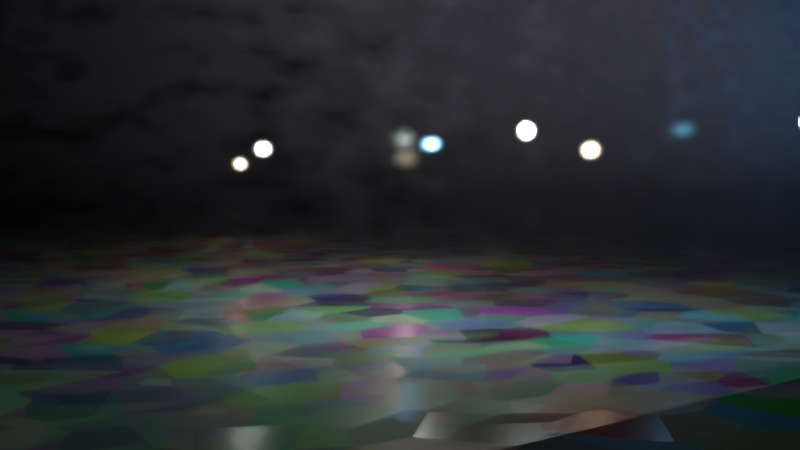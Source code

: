 # Source: Glass_Displacement.blend  (saved by Blender 2.79.4; exported with 4.5.12 LTS)
import bpy
from mathutils import Matrix  # noqa: F401  (used for matrix-valued properties, if any)

bpy.ops.wm.read_factory_settings(use_empty=True)
scene = bpy.context.scene
scene.name = 'Scene'

# ---- collections
col_collection_1 = bpy.data.collections.new('Collection 1'); scene.collection.children.link(col_collection_1)

# ---- materials (node trees are filled in below, after node groups)
mat_glass = bpy.data.materials.new('Glass')
mat_glass.alpha_threshold = 0.0
mat_glass.roughness = 0.5
mat_material = bpy.data.materials.new('Material')
mat_material.alpha_threshold = 0.0
mat_material.roughness = 0.5

# ---- material node trees
mat_glass.use_nodes = True; mat_glass.node_tree.nodes.clear()
mat_material.use_nodes = True; mat_material.node_tree.nodes.clear()
_N = mat_material.node_tree.nodes; _L = mat_material.node_tree.links
n0 = _N.new('ShaderNodeBsdfPrincipled'); n0.name = 'Principled BSDF'; n0.location = (276, 254)
n0.width = 150
n0.subsurface_method = 'BURLEY'
n0.inputs[3].default_value = 1.45
n0.inputs[9].default_value = (1.0, 1.0, 1.0)
n1 = _N.new('ShaderNodeTexVoronoi'); n1.name = 'Voronoi Texture'; n1.location = (-68, 291)
n1.inputs[2].default_value = 1.0
n2 = _N.new('ShaderNodeNewGeometry'); n2.name = 'Geometry'; n2.location = (-301, 247)
n3 = _N.new('ShaderNodeMath'); n3.name = 'Math'; n3.location = (294, 433)
n3.operation = 'MULTIPLY'
n3.inputs[1].default_value = 10.0
n4 = _N.new('ShaderNodeDisplacement'); n4.name = 'Displacement'; n4.location = (531, 461)
n4.inputs[1].default_value = 0.0
n4.inputs[2].default_value = 1.0
n5 = _N.new('ShaderNodeOutputMaterial'); n5.name = 'Material Output'; n5.location = (797, 309)
_L.new(n0.outputs[0], n5.inputs[0])
_L.new(n2.outputs[0], n1.inputs[0])
_L.new(n3.outputs[0], n4.inputs[0])
_L.new(n4.outputs[0], n5.inputs[2])
_L.new(n1.outputs[1], n0.inputs[2])
_L.new(n1.outputs[1], n0.inputs[0])
_L.new(n1.outputs[1], n3.inputs[0])
n5.is_active_output = True

# ---- world
world_world = bpy.data.worlds.new('World'); scene.world = world_world
world_world.color = (0.0, 0.0, 0.0)
world_world.use_sun_shadow = False
world_world.sun_shadow_jitter_overblur = 0.0
world_world.cycles.sampling_method = 'MANUAL'

# ---- cameras
cam_camera = bpy.data.cameras.new('Camera')
cam_camera.clip_end = 100.0
cam_camera.lens = 35.0
cam_camera.sensor_width = 32.0
cam_camera.sensor_height = 18.0
cam_camera.ortho_scale = 7.314
cam_camera.dof.focus_distance = 0.0

# ---- lights
light_lamp_001 = bpy.data.lights.new('Lamp.001', 'POINT')
light_lamp_001.color = (0.2131, 0.5863, 1.0)
light_lamp_001.transmission_factor = 0.0
light_lamp_001.cutoff_distance = 30.0
light_lamp_001.energy = 100.0
light_lamp_001.shadow_buffer_clip_start = 1.001
light_lamp_001.shadow_soft_size = 0.1
light_lamp_001.shadow_maximum_resolution = 0.006
light_lamp_001.use_absolute_resolution = True
light_lamp = bpy.data.lights.new('Lamp', 'POINT')
light_lamp.transmission_factor = 0.0
light_lamp.cutoff_distance = 30.0
light_lamp.energy = 100.0
light_lamp.shadow_buffer_clip_start = 1.001
light_lamp.shadow_soft_size = 0.1
light_lamp.shadow_maximum_resolution = 0.006
light_lamp.use_absolute_resolution = True
light_point = bpy.data.lights.new('Point', 'POINT')
light_point.color = (1.0, 0.7007, 0.5217)
light_point.transmission_factor = 0.0
light_point.energy = 100.0
light_point.shadow_buffer_clip_start = 0.5
light_point.shadow_soft_size = 0.1
light_point.shadow_maximum_resolution = 0.006
light_point.use_absolute_resolution = True

# ---- meshes
me_cube_001 = bpy.data.meshes.new('Cube.001')
me_cube_001.from_pydata([(-0.05, -5.0, -5.0), (-0.05, -5.0, 5.0), (-0.05, 5.0, -5.0), (-0.05, 5.0, 5.0), (0.05, -5.0, -5.0), (0.05, -5.0, 5.0), (0.05, 5.0, -5.0), (0.05, 5.0, 5.0)], [], [(0, 1, 3, 2), (2, 3, 7, 6), (6, 7, 5, 4), (4, 5, 1, 0), (2, 6, 4, 0), (7, 3, 1, 5)])
me_cube_001.materials.append(mat_glass)
me_cube_001.use_remesh_preserve_volume = False
me_cube_001.use_remesh_preserve_attributes = False
me_cube_001.use_mirror_vertex_groups = False
me_cube_001.update()
me_cube = bpy.data.meshes.new('Cube')
me_cube.from_pydata([(-20.0, -20.0, -0.1), (-20.0, -20.0, 0.1), (-20.0, 20.0, -0.1), (-20.0, 20.0, 0.1), (20.0, -20.0, -0.1), (20.0, -20.0, 0.1), (20.0, 20.0, -0.1), (20.0, 20.0, 0.1), (-20.0, 14.29, -0.1), (-20.0, 8.571, -0.1), (-20.0, 2.857, -0.1), (-20.0, -2.857, -0.1), (-20.0, -8.571, -0.1), (-20.0, -14.29, -0.1), (-20.0, -20.0, -0.07143), (-20.0, -20.0, -0.04286), (-20.0, -20.0, -0.01429), (-20.0, -20.0, 0.01429), (-20.0, -20.0, 0.04286), (-20.0, -20.0, 0.07143), (-20.0, -14.29, 0.1), (-20.0, -8.571, 0.1), (-20.0, -2.857, 0.1), (-20.0, 2.857, 0.1), (-20.0, 8.571, 0.1), (-20.0, 14.29, 0.1), (-20.0, 20.0, 0.07143), (-20.0, 20.0, 0.04286), (-20.0, 20.0, 0.01429), (-20.0, 20.0, -0.01429), (-20.0, 20.0, -0.04286), (-20.0, 20.0, -0.07143), (14.29, 20.0, -0.1), (8.571, 20.0, -0.1), (2.857, 20.0, -0.1), (-2.857, 20.0, -0.1), (-8.571, 20.0, -0.1), (-14.29, 20.0, -0.1), (-14.29, 20.0, 0.1), (-8.571, 20.0, 0.1), (-2.857, 20.0, 0.1), (2.857, 20.0, 0.1), (8.571, 20.0, 0.1), (14.29, 20.0, 0.1), (20.0, 20.0, 0.07143), (20.0, 20.0, 0.04286), (20.0, 20.0, 0.01429), (20.0, 20.0, -0.01429), (20.0, 20.0, -0.04286), (20.0, 20.0, -0.07143), (20.0, -14.29, -0.1), (20.0, -8.571, -0.1), (20.0, -2.857, -0.1), (20.0, 2.857, -0.1), (20.0, 8.571, -0.1), (20.0, 14.29, -0.1), (20.0, 14.29, 0.1), (20.0, 8.571, 0.1), (20.0, 2.857, 0.1), (20.0, -2.857, 0.1), (20.0, -8.571, 0.1), (20.0, -14.29, 0.1), (20.0, -20.0, 0.07143), (20.0, -20.0, 0.04286), (20.0, -20.0, 0.01429), (20.0, -20.0, -0.01429), (20.0, -20.0, -0.04286), (20.0, -20.0, -0.07143), (-14.29, -20.0, -0.1), (-8.571, -20.0, -0.1), (-2.857, -20.0, -0.1), (2.857, -20.0, -0.1), (8.571, -20.0, -0.1), (14.29, -20.0, -0.1), (14.29, -20.0, 0.1), (8.571, -20.0, 0.1), (2.857, -20.0, 0.1), (-2.857, -20.0, 0.1), (-8.571, -20.0, 0.1), (-14.29, -20.0, 0.1), (14.29, 14.29, 0.1), (14.29, 8.571, 0.1), (14.29, 2.857, 0.1), (14.29, -2.857, 0.1), (14.29, -8.571, 0.1), (14.29, -14.29, 0.1), (8.571, 14.29, 0.1), (8.571, 8.571, 0.1), (8.571, 2.857, 0.1), (8.571, -2.857, 0.1), (8.571, -8.571, 0.1), (8.571, -14.29, 0.1), (2.857, 14.29, 0.1), (2.857, 8.571, 0.1), (2.857, 2.857, 0.1), (2.857, -2.857, 0.1), (2.857, -8.571, 0.1), (2.857, -14.29, 0.1), (-2.857, 14.29, 0.1), (-2.857, 8.571, 0.1), (-2.857, 2.857, 0.1), (-2.857, -2.857, 0.1), (-2.857, -8.571, 0.1), (-2.857, -14.29, 0.1), (-8.571, 14.29, 0.1), (-8.571, 8.571, 0.1), (-8.571, 2.857, 0.1), (-8.571, -2.857, 0.1), (-8.571, -8.571, 0.1), (-8.571, -14.29, 0.1), (-14.29, 14.29, 0.1), (-14.29, 8.571, 0.1), (-14.29, 2.857, 0.1), (-14.29, -2.857, 0.1), (-14.29, -8.571, 0.1), (-14.29, -14.29, 0.1), (-14.29, 14.29, -0.1), (-14.29, 8.571, -0.1), (-14.29, 2.857, -0.1), (-14.29, -2.857, -0.1), (-14.29, -8.571, -0.1), (-14.29, -14.29, -0.1), (-8.571, 14.29, -0.1), (-8.571, 8.571, -0.1), (-8.571, 2.857, -0.1), (-8.571, -2.857, -0.1), (-8.571, -8.571, -0.1), (-8.571, -14.29, -0.1), (-2.857, 14.29, -0.1), (-2.857, 8.571, -0.1), (-2.857, 2.857, -0.1), (-2.857, -2.857, -0.1), (-2.857, -8.571, -0.1), (-2.857, -14.29, -0.1), (2.857, 14.29, -0.1), (2.857, 8.571, -0.1), (2.857, 2.857, -0.1), (2.857, -2.857, -0.1), (2.857, -8.571, -0.1), (2.857, -14.29, -0.1), (8.571, 14.29, -0.1), (8.571, 8.571, -0.1), (8.571, 2.857, -0.1), (8.571, -2.857, -0.1), (8.571, -8.571, -0.1), (8.571, -14.29, -0.1), (14.29, 14.29, -0.1), (14.29, 8.571, -0.1), (14.29, 2.857, -0.1), (14.29, -2.857, -0.1), (14.29, -8.571, -0.1), (14.29, -14.29, -0.1), (14.29, -20.0, -0.07143), (8.571, -20.0, -0.07143), (2.857, -20.0, -0.07143), (-2.857, -20.0, -0.07143), (-8.571, -20.0, -0.07143), (-14.29, -20.0, -0.07143), (14.29, -20.0, -0.04286), (8.571, -20.0, -0.04286), (2.857, -20.0, -0.04286), (-2.857, -20.0, -0.04286), (-8.571, -20.0, -0.04286), (-14.29, -20.0, -0.04286), (14.29, -20.0, -0.01429), (8.571, -20.0, -0.01429), (2.857, -20.0, -0.01429), (-2.857, -20.0, -0.01429), (-8.571, -20.0, -0.01429), (-14.29, -20.0, -0.01429), (14.29, -20.0, 0.01429), (8.571, -20.0, 0.01429), (2.857, -20.0, 0.01429), (-2.857, -20.0, 0.01429), (-8.571, -20.0, 0.01429), (-14.29, -20.0, 0.01429), (14.29, -20.0, 0.04286), (8.571, -20.0, 0.04286), (2.857, -20.0, 0.04286), (-2.857, -20.0, 0.04286), (-8.571, -20.0, 0.04286), (-14.29, -20.0, 0.04286), (14.29, -20.0, 0.07143), (8.571, -20.0, 0.07143), (2.857, -20.0, 0.07143), (-2.857, -20.0, 0.07143), (-8.571, -20.0, 0.07143), (-14.29, -20.0, 0.07143), (20.0, 14.29, -0.07143), (20.0, 8.571, -0.07143), (20.0, 2.857, -0.07143), (20.0, -2.857, -0.07143), (20.0, -8.571, -0.07143), (20.0, -14.29, -0.07143), (20.0, 14.29, -0.04286), (20.0, 8.571, -0.04286), (20.0, 2.857, -0.04286), (20.0, -2.857, -0.04286), (20.0, -8.571, -0.04286), (20.0, -14.29, -0.04286), (20.0, 14.29, -0.01429), (20.0, 8.571, -0.01429), (20.0, 2.857, -0.01429), (20.0, -2.857, -0.01429), (20.0, -8.571, -0.01429), (20.0, -14.29, -0.01429), (20.0, 14.29, 0.01429), (20.0, 8.571, 0.01429), (20.0, 2.857, 0.01429), (20.0, -2.857, 0.01429), (20.0, -8.571, 0.01429), (20.0, -14.29, 0.01429), (20.0, 14.29, 0.04286), (20.0, 8.571, 0.04286), (20.0, 2.857, 0.04286), (20.0, -2.857, 0.04286), (20.0, -8.571, 0.04286), (20.0, -14.29, 0.04286), (20.0, 14.29, 0.07143), (20.0, 8.571, 0.07143), (20.0, 2.857, 0.07143), (20.0, -2.857, 0.07143), (20.0, -8.571, 0.07143), (20.0, -14.29, 0.07143), (-14.29, 20.0, -0.07143), (-8.571, 20.0, -0.07143), (-2.857, 20.0, -0.07143), (2.857, 20.0, -0.07143), (8.571, 20.0, -0.07143), (14.29, 20.0, -0.07143), (-14.29, 20.0, -0.04286), (-8.571, 20.0, -0.04286), (-2.857, 20.0, -0.04286), (2.857, 20.0, -0.04286), (8.571, 20.0, -0.04286), (14.29, 20.0, -0.04286), (-14.29, 20.0, -0.01429), (-8.571, 20.0, -0.01429), (-2.857, 20.0, -0.01429), (2.857, 20.0, -0.01429), (8.571, 20.0, -0.01429), (14.29, 20.0, -0.01429), (-14.29, 20.0, 0.01429), (-8.571, 20.0, 0.01429), (-2.857, 20.0, 0.01429), (2.857, 20.0, 0.01429), (8.571, 20.0, 0.01429), (14.29, 20.0, 0.01429), (-14.29, 20.0, 0.04286), (-8.571, 20.0, 0.04286), (-2.857, 20.0, 0.04286), (2.857, 20.0, 0.04286), (8.571, 20.0, 0.04286), (14.29, 20.0, 0.04286), (-14.29, 20.0, 0.07143), (-8.571, 20.0, 0.07143), (-2.857, 20.0, 0.07143), (2.857, 20.0, 0.07143), (8.571, 20.0, 0.07143), (14.29, 20.0, 0.07143), (-20.0, -14.29, -0.07143), (-20.0, -8.571, -0.07143), (-20.0, -2.857, -0.07143), (-20.0, 2.857, -0.07143), (-20.0, 8.571, -0.07143), (-20.0, 14.29, -0.07143), (-20.0, -14.29, -0.04286), (-20.0, -8.571, -0.04286), (-20.0, -2.857, -0.04286), (-20.0, 2.857, -0.04286), (-20.0, 8.571, -0.04286), (-20.0, 14.29, -0.04286), (-20.0, -14.29, -0.01429), (-20.0, -8.571, -0.01429), (-20.0, -2.857, -0.01429), (-20.0, 2.857, -0.01429), (-20.0, 8.571, -0.01429), (-20.0, 14.29, -0.01429), (-20.0, -14.29, 0.01429), (-20.0, -8.571, 0.01429), (-20.0, -2.857, 0.01429), (-20.0, 2.857, 0.01429), (-20.0, 8.571, 0.01429), (-20.0, 14.29, 0.01429), (-20.0, -14.29, 0.04286), (-20.0, -8.571, 0.04286), (-20.0, -2.857, 0.04286), (-20.0, 2.857, 0.04286), (-20.0, 8.571, 0.04286), (-20.0, 14.29, 0.04286), (-20.0, -14.29, 0.07143), (-20.0, -8.571, 0.07143), (-20.0, -2.857, 0.07143), (-20.0, 2.857, 0.07143), (-20.0, 8.571, 0.07143), (-20.0, 14.29, 0.07143)], [], [(295, 25, 3, 26), (259, 43, 7, 44), (223, 61, 5, 62), (187, 79, 1, 19), (151, 50, 4, 73), (115, 20, 1, 79), (61, 85, 74, 5), (85, 91, 75, 74), (91, 97, 76, 75), (97, 103, 77, 76), (103, 109, 78, 77), (109, 115, 79, 78), (7, 43, 80, 56), (56, 80, 81, 57), (57, 81, 82, 58), (58, 82, 83, 59), (59, 83, 84, 60), (60, 84, 85, 61), (43, 42, 86, 80), (80, 86, 87, 81), (81, 87, 88, 82), (82, 88, 89, 83), (83, 89, 90, 84), (84, 90, 91, 85), (42, 41, 92, 86), (86, 92, 93, 87), (87, 93, 94, 88), (88, 94, 95, 89), (89, 95, 96, 90), (90, 96, 97, 91), (41, 40, 98, 92), (92, 98, 99, 93), (93, 99, 100, 94), (94, 100, 101, 95), (95, 101, 102, 96), (96, 102, 103, 97), (40, 39, 104, 98), (98, 104, 105, 99), (99, 105, 106, 100), (100, 106, 107, 101), (101, 107, 108, 102), (102, 108, 109, 103), (39, 38, 110, 104), (104, 110, 111, 105), (105, 111, 112, 106), (106, 112, 113, 107), (107, 113, 114, 108), (108, 114, 115, 109), (38, 3, 25, 110), (110, 25, 24, 111), (111, 24, 23, 112), (112, 23, 22, 113), (113, 22, 21, 114), (114, 21, 20, 115), (13, 121, 68, 0), (121, 127, 69, 68), (127, 133, 70, 69), (133, 139, 71, 70), (139, 145, 72, 71), (145, 151, 73, 72), (2, 37, 116, 8), (8, 116, 117, 9), (9, 117, 118, 10), (10, 118, 119, 11), (11, 119, 120, 12), (12, 120, 121, 13), (37, 36, 122, 116), (116, 122, 123, 117), (117, 123, 124, 118), (118, 124, 125, 119), (119, 125, 126, 120), (120, 126, 127, 121), (36, 35, 128, 122), (122, 128, 129, 123), (123, 129, 130, 124), (124, 130, 131, 125), (125, 131, 132, 126), (126, 132, 133, 127), (35, 34, 134, 128), (128, 134, 135, 129), (129, 135, 136, 130), (130, 136, 137, 131), (131, 137, 138, 132), (132, 138, 139, 133), (34, 33, 140, 134), (134, 140, 141, 135), (135, 141, 142, 136), (136, 142, 143, 137), (137, 143, 144, 138), (138, 144, 145, 139), (33, 32, 146, 140), (140, 146, 147, 141), (141, 147, 148, 142), (142, 148, 149, 143), (143, 149, 150, 144), (144, 150, 151, 145), (32, 6, 55, 146), (146, 55, 54, 147), (147, 54, 53, 148), (148, 53, 52, 149), (149, 52, 51, 150), (150, 51, 50, 151), (68, 157, 14, 0), (157, 163, 15, 14), (163, 169, 16, 15), (169, 175, 17, 16), (175, 181, 18, 17), (181, 187, 19, 18), (4, 67, 152, 73), (73, 152, 153, 72), (72, 153, 154, 71), (71, 154, 155, 70), (70, 155, 156, 69), (69, 156, 157, 68), (67, 66, 158, 152), (152, 158, 159, 153), (153, 159, 160, 154), (154, 160, 161, 155), (155, 161, 162, 156), (156, 162, 163, 157), (66, 65, 164, 158), (158, 164, 165, 159), (159, 165, 166, 160), (160, 166, 167, 161), (161, 167, 168, 162), (162, 168, 169, 163), (65, 64, 170, 164), (164, 170, 171, 165), (165, 171, 172, 166), (166, 172, 173, 167), (167, 173, 174, 168), (168, 174, 175, 169), (64, 63, 176, 170), (170, 176, 177, 171), (171, 177, 178, 172), (172, 178, 179, 173), (173, 179, 180, 174), (174, 180, 181, 175), (63, 62, 182, 176), (176, 182, 183, 177), (177, 183, 184, 178), (178, 184, 185, 179), (179, 185, 186, 180), (180, 186, 187, 181), (62, 5, 74, 182), (182, 74, 75, 183), (183, 75, 76, 184), (184, 76, 77, 185), (185, 77, 78, 186), (186, 78, 79, 187), (50, 193, 67, 4), (193, 199, 66, 67), (199, 205, 65, 66), (205, 211, 64, 65), (211, 217, 63, 64), (217, 223, 62, 63), (6, 49, 188, 55), (55, 188, 189, 54), (54, 189, 190, 53), (53, 190, 191, 52), (52, 191, 192, 51), (51, 192, 193, 50), (49, 48, 194, 188), (188, 194, 195, 189), (189, 195, 196, 190), (190, 196, 197, 191), (191, 197, 198, 192), (192, 198, 199, 193), (48, 47, 200, 194), (194, 200, 201, 195), (195, 201, 202, 196), (196, 202, 203, 197), (197, 203, 204, 198), (198, 204, 205, 199), (47, 46, 206, 200), (200, 206, 207, 201), (201, 207, 208, 202), (202, 208, 209, 203), (203, 209, 210, 204), (204, 210, 211, 205), (46, 45, 212, 206), (206, 212, 213, 207), (207, 213, 214, 208), (208, 214, 215, 209), (209, 215, 216, 210), (210, 216, 217, 211), (45, 44, 218, 212), (212, 218, 219, 213), (213, 219, 220, 214), (214, 220, 221, 215), (215, 221, 222, 216), (216, 222, 223, 217), (44, 7, 56, 218), (218, 56, 57, 219), (219, 57, 58, 220), (220, 58, 59, 221), (221, 59, 60, 222), (222, 60, 61, 223), (32, 229, 49, 6), (229, 235, 48, 49), (235, 241, 47, 48), (241, 247, 46, 47), (247, 253, 45, 46), (253, 259, 44, 45), (2, 31, 224, 37), (37, 224, 225, 36), (36, 225, 226, 35), (35, 226, 227, 34), (34, 227, 228, 33), (33, 228, 229, 32), (31, 30, 230, 224), (224, 230, 231, 225), (225, 231, 232, 226), (226, 232, 233, 227), (227, 233, 234, 228), (228, 234, 235, 229), (30, 29, 236, 230), (230, 236, 237, 231), (231, 237, 238, 232), (232, 238, 239, 233), (233, 239, 240, 234), (234, 240, 241, 235), (29, 28, 242, 236), (236, 242, 243, 237), (237, 243, 244, 238), (238, 244, 245, 239), (239, 245, 246, 240), (240, 246, 247, 241), (28, 27, 248, 242), (242, 248, 249, 243), (243, 249, 250, 244), (244, 250, 251, 245), (245, 251, 252, 246), (246, 252, 253, 247), (27, 26, 254, 248), (248, 254, 255, 249), (249, 255, 256, 250), (250, 256, 257, 251), (251, 257, 258, 252), (252, 258, 259, 253), (26, 3, 38, 254), (254, 38, 39, 255), (255, 39, 40, 256), (256, 40, 41, 257), (257, 41, 42, 258), (258, 42, 43, 259), (8, 265, 31, 2), (265, 271, 30, 31), (271, 277, 29, 30), (277, 283, 28, 29), (283, 289, 27, 28), (289, 295, 26, 27), (0, 14, 260, 13), (13, 260, 261, 12), (12, 261, 262, 11), (11, 262, 263, 10), (10, 263, 264, 9), (9, 264, 265, 8), (14, 15, 266, 260), (260, 266, 267, 261), (261, 267, 268, 262), (262, 268, 269, 263), (263, 269, 270, 264), (264, 270, 271, 265), (15, 16, 272, 266), (266, 272, 273, 267), (267, 273, 274, 268), (268, 274, 275, 269), (269, 275, 276, 270), (270, 276, 277, 271), (16, 17, 278, 272), (272, 278, 279, 273), (273, 279, 280, 274), (274, 280, 281, 275), (275, 281, 282, 276), (276, 282, 283, 277), (17, 18, 284, 278), (278, 284, 285, 279), (279, 285, 286, 280), (280, 286, 287, 281), (281, 287, 288, 282), (282, 288, 289, 283), (18, 19, 290, 284), (284, 290, 291, 285), (285, 291, 292, 286), (286, 292, 293, 287), (287, 293, 294, 288), (288, 294, 295, 289), (19, 1, 20, 290), (290, 20, 21, 291), (291, 21, 22, 292), (292, 22, 23, 293), (293, 23, 24, 294), (294, 24, 25, 295)])
me_cube.materials.append(mat_material)
me_cube.use_remesh_preserve_volume = False
me_cube.use_remesh_preserve_attributes = False
me_cube.use_mirror_vertex_groups = False
me_cube.update()

# ---- objects
ob_cube_001 = bpy.data.objects.new('Cube.001', me_cube_001)
ob_lamp_002 = bpy.data.objects.new('Lamp.002', light_lamp_001)
ob_lamp_001 = bpy.data.objects.new('Lamp.001', light_lamp)
ob_point = bpy.data.objects.new('Point', light_point)
ob_cube = bpy.data.objects.new('Cube', me_cube)
ob_lamp = bpy.data.objects.new('Lamp', light_lamp)
ob_camera = bpy.data.objects.new('Camera', cam_camera)
_N = mat_glass.node_tree.nodes; _L = mat_glass.node_tree.links
n0 = _N.new('ShaderNodeOutputMaterial'); n0.name = 'Material Output'; n0.location = (1152, 370)
n1 = _N.new('ShaderNodeMapping'); n1.name = 'Mapping'; n1.location = (-362, 645)
n1.inputs[2].default_value = (0.0, 1.571, 0.0)
n2 = _N.new('ShaderNodeTexCoord'); n2.name = 'Texture Coordinate'; n2.location = (-574, 617)
n2.width = 126
n2.object = ob_cube_001
n3 = _N.new('ShaderNodeTexGradient'); n3.name = 'Gradient Texture'; n3.location = (-4, 630)
n4 = _N.new('ShaderNodeBsdfGlass'); n4.name = 'Glass BSDF'; n4.location = (279, 440)
n4.distribution = 'BECKMANN'
n4.inputs[0].default_value = (0.9084, 1.0, 0.9588, 1.0)
n4.inputs[1].default_value = 0.1
n5 = _N.new('ShaderNodeValToRGB'); n5.name = 'ColorRamp'; n5.location = (162, 674)
n5.width = 201
while len(n5.color_ramp.elements) > 1: n5.color_ramp.elements.remove(n5.color_ramp.elements[-1])
n5.color_ramp.elements[0].position = 0.07735; n5.color_ramp.elements[0].color = (0.0, 0.0, 0.0, 1.0)
_e = n5.color_ramp.elements.new(0.4385); _e.color = (0.1243, 0.1243, 0.1243, 1.0)
_e = n5.color_ramp.elements.new(1.0); _e.color = (1.0, 1.0, 1.0, 1.0)
n6 = _N.new('ShaderNodeBsdfTransparent'); n6.name = 'Transparent BSDF'; n6.location = (704, 454)
n7 = _N.new('ShaderNodeMixShader'); n7.name = 'Mix Shader'; n7.location = (712, 362)
n8 = _N.new('ShaderNodeMixShader'); n8.name = 'Mix Shader.001'; n8.location = (932, 440)
n9 = _N.new('ShaderNodeMath'); n9.name = 'Math'; n9.location = (39, 242)
n9.use_clamp = True
n10 = _N.new('ShaderNodeBsdfGlass'); n10.name = 'Glass BSDF.001'; n10.location = (427, 239)
n10.distribution = 'BECKMANN'
n10.inputs[0].default_value = (0.8584, 0.7985, 1.0, 1.0)
n11 = _N.new('ShaderNodeTexNoise'); n11.name = 'Noise Texture'; n11.location = (-255, 269)
n11.inputs[2].default_value = 20.0
n11.inputs[3].default_value = 3.0
n12 = _N.new('ShaderNodeMath'); n12.name = 'Math.001'; n12.location = (205, 94)
n12.operation = 'MULTIPLY'
_L.new(n4.outputs[0], n7.inputs[1])
_L.new(n3.outputs[0], n5.inputs[0])
_L.new(n2.outputs[0], n1.inputs[0])
_L.new(n1.outputs[0], n3.inputs[0])
_L.new(n5.outputs[0], n7.inputs[0])
_L.new(n10.outputs[0], n7.inputs[2])
_L.new(n11.outputs[0], n9.inputs[0])
_L.new(n9.outputs[0], n10.inputs[1])
_L.new(n8.outputs[0], n0.inputs[0])
_L.new(n7.outputs[0], n8.inputs[2])
_L.new(n6.outputs[0], n8.inputs[1])
_L.new(n11.outputs[0], n12.inputs[0])
_L.new(n12.outputs[0], n10.inputs[2])
n0.is_active_output = True

# ---- transforms, parenting, visibility, modifiers, constraints
ob_cube_001.location = (6.998, -4.422, 2.566)
ob_cube_001.rotation_euler = (0.0, -0.0, -0.1168)
ob_cube_001.scale = (1.0, 1.0, 0.5)
ob_cube_001.lineart.crease_threshold = 0.0
ob_lamp_002.location = (4.221, 2.414, 3.239)
ob_lamp_002.rotation_euler = (0.6503, 0.05522, 1.866)
ob_lamp_002.lock_rotations_4d = False
ob_lamp_002.empty_display_type = 'ARROWS'
ob_lamp_002.color = (0.0, 0.0, 0.0, 0.0)
ob_lamp_002.lineart.crease_threshold = 0.0
ob_lamp_001.location = (0.9231, -0.754, 3.096)
ob_lamp_001.rotation_euler = (0.6503, 0.05522, 1.866)
ob_lamp_001.lock_rotations_4d = False
ob_lamp_001.empty_display_type = 'ARROWS'
ob_lamp_001.color = (0.0, 0.0, 0.0, 0.0)
ob_lamp_001.lineart.crease_threshold = 0.0
ob_point.location = (-5.418, 5.091, 3.037)
ob_point.lineart.crease_threshold = 0.0
ob_cube.location = (0.0, 0.0, 0.0)
ob_cube.lineart.crease_threshold = 0.0
_m = ob_cube.modifiers.new('Subsurf', 'SUBSURF')
_m.uv_smooth = 'PRESERVE_CORNERS'
_m.subdivision_type = 'SIMPLE'
_m.levels = 2
_m.render_levels = 5
_m.show_only_control_edges = False
ob_lamp.location = (0.9231, -0.754, 3.096)
ob_lamp.rotation_euler = (0.6503, 0.05522, 1.866)
ob_lamp.lock_rotations_4d = False
ob_lamp.empty_display_type = 'ARROWS'
ob_lamp.color = (0.0, 0.0, 0.0, 0.0)
ob_lamp.lineart.crease_threshold = 0.0
ob_camera.location = (11.84, -10.69, 2.373)
ob_camera.rotation_euler = (1.522, -2.95e-06, 0.8359)
ob_camera.lock_rotations_4d = False
ob_camera.empty_display_type = 'ARROWS'
ob_camera.color = (0.0, 0.0, 0.0, 0.0)
ob_camera.display_type = 'WIRE'
ob_camera.lineart.crease_threshold = 0.0

# ---- collection membership
col_collection_1.objects.link(ob_cube_001)
col_collection_1.objects.link(ob_lamp_002)
col_collection_1.objects.link(ob_lamp_001)
col_collection_1.objects.link(ob_point)
col_collection_1.objects.link(ob_cube)
col_collection_1.objects.link(ob_lamp)
col_collection_1.objects.link(ob_camera)

# ---- scene / render settings (as saved in the file)
scene.camera = ob_camera
scene.frame_start = 1; scene.frame_end = 250; scene.frame_set(1)
scene.render.engine = 'CYCLES'
scene.render.dither_intensity = 0.0
scene.cycles.use_denoising = False
scene.cycles.samples = 256
scene.cycles.sampling_pattern = 'TABULATED_SOBOL'
scene.cycles.use_adaptive_sampling = False
scene.cycles.use_light_tree = False
scene.cycles.blur_glossy = 0.0
scene.cycles.sample_clamp_indirect = 1.2
scene.view_settings.view_transform = 'Standard'
bpy.context.view_layer.update()
